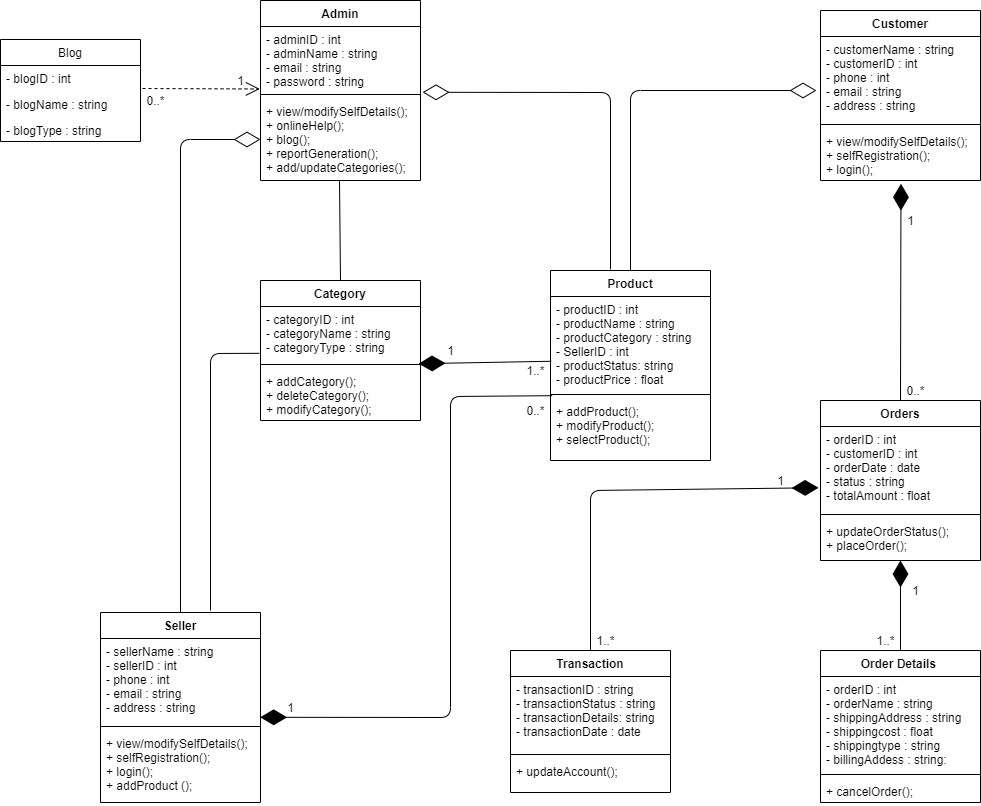

The diagram above was exported from draw.io. Its source (the exported page's mxGraphModel, read from the mxfile embedded in the PNG):
<mxGraphModel dx="1264" dy="600" grid="1" gridSize="10" guides="1" tooltips="1" connect="1" arrows="1" fold="1" page="1" pageScale="1" pageWidth="850" pageHeight="1100" math="0" shadow="0">
  <root>
    <mxCell id="0" />
    <mxCell id="1" parent="0" />
    <mxCell id="dNY0witBsX8-HD55MdwZ-1" value="Customer" style="swimlane;fontStyle=1;align=center;verticalAlign=top;childLayout=stackLayout;horizontal=1;startSize=26;horizontalStack=0;resizeParent=1;resizeParentMax=0;resizeLast=0;collapsible=1;marginBottom=0;" parent="1" vertex="1">
      <mxGeometry x="1160" y="200" width="160" height="170" as="geometry">
        <mxRectangle x="80" y="204" width="90" height="26" as="alternateBounds" />
      </mxGeometry>
    </mxCell>
    <mxCell id="dNY0witBsX8-HD55MdwZ-2" value="- customerName : string&#10;- customerID : int&#10;- phone : int&#10;- email : string&#10;- address : string" style="text;strokeColor=none;fillColor=none;align=left;verticalAlign=top;spacingLeft=4;spacingRight=4;overflow=hidden;rotatable=0;points=[[0,0.5],[1,0.5]];portConstraint=eastwest;" parent="dNY0witBsX8-HD55MdwZ-1" vertex="1">
      <mxGeometry y="26" width="160" height="84" as="geometry" />
    </mxCell>
    <mxCell id="dNY0witBsX8-HD55MdwZ-3" value="" style="line;strokeWidth=1;fillColor=none;align=left;verticalAlign=middle;spacingTop=-1;spacingLeft=3;spacingRight=3;rotatable=0;labelPosition=right;points=[];portConstraint=eastwest;" parent="dNY0witBsX8-HD55MdwZ-1" vertex="1">
      <mxGeometry y="110" width="160" height="8" as="geometry" />
    </mxCell>
    <mxCell id="dNY0witBsX8-HD55MdwZ-4" value="+ view/modifySelfDetails();&#10;+ selfRegistration();&#10;+ login();&#10;" style="text;strokeColor=none;fillColor=none;align=left;verticalAlign=top;spacingLeft=4;spacingRight=4;overflow=hidden;rotatable=0;points=[[0,0.5],[1,0.5]];portConstraint=eastwest;" parent="dNY0witBsX8-HD55MdwZ-1" vertex="1">
      <mxGeometry y="118" width="160" height="52" as="geometry" />
    </mxCell>
    <mxCell id="dNY0witBsX8-HD55MdwZ-9" value="Order Details " style="swimlane;fontStyle=1;align=center;verticalAlign=top;childLayout=stackLayout;horizontal=1;startSize=26;horizontalStack=0;resizeParent=1;resizeParentMax=0;resizeLast=0;collapsible=1;marginBottom=0;" parent="1" vertex="1">
      <mxGeometry x="1160" y="840" width="160" height="152" as="geometry">
        <mxRectangle x="620" y="230" width="110" height="26" as="alternateBounds" />
      </mxGeometry>
    </mxCell>
    <mxCell id="dNY0witBsX8-HD55MdwZ-10" value="- orderID : int&#10;- orderName : string&#10;- shippingAddress : string&#10;- shippingcost : float&#10;- shippingtype : string&#10;- billingAddess : string:" style="text;strokeColor=none;fillColor=none;align=left;verticalAlign=top;spacingLeft=4;spacingRight=4;overflow=hidden;rotatable=0;points=[[0,0.5],[1,0.5]];portConstraint=eastwest;" parent="dNY0witBsX8-HD55MdwZ-9" vertex="1">
      <mxGeometry y="26" width="160" height="94" as="geometry" />
    </mxCell>
    <mxCell id="dNY0witBsX8-HD55MdwZ-11" value="" style="line;strokeWidth=1;fillColor=none;align=left;verticalAlign=middle;spacingTop=-1;spacingLeft=3;spacingRight=3;rotatable=0;labelPosition=right;points=[];portConstraint=eastwest;" parent="dNY0witBsX8-HD55MdwZ-9" vertex="1">
      <mxGeometry y="120" width="160" height="8" as="geometry" />
    </mxCell>
    <mxCell id="dNY0witBsX8-HD55MdwZ-12" value="+ cancelOrder();&#10;" style="text;strokeColor=none;fillColor=none;align=left;verticalAlign=top;spacingLeft=4;spacingRight=4;overflow=hidden;rotatable=0;points=[[0,0.5],[1,0.5]];portConstraint=eastwest;" parent="dNY0witBsX8-HD55MdwZ-9" vertex="1">
      <mxGeometry y="128" width="160" height="24" as="geometry" />
    </mxCell>
    <mxCell id="dNY0witBsX8-HD55MdwZ-13" value="Orders" style="swimlane;fontStyle=1;align=center;verticalAlign=top;childLayout=stackLayout;horizontal=1;startSize=26;horizontalStack=0;resizeParent=1;resizeParentMax=0;resizeLast=0;collapsible=1;marginBottom=0;" parent="1" vertex="1">
      <mxGeometry x="1160" y="590" width="160" height="160" as="geometry">
        <mxRectangle x="710" y="440" width="70" height="26" as="alternateBounds" />
      </mxGeometry>
    </mxCell>
    <mxCell id="dNY0witBsX8-HD55MdwZ-14" value="- orderID : int&#10;- customerID : int&#10;- orderDate : date&#10;- status : string&#10;- totalAmount : float" style="text;strokeColor=none;fillColor=none;align=left;verticalAlign=top;spacingLeft=4;spacingRight=4;overflow=hidden;rotatable=0;points=[[0,0.5],[1,0.5]];portConstraint=eastwest;" parent="dNY0witBsX8-HD55MdwZ-13" vertex="1">
      <mxGeometry y="26" width="160" height="84" as="geometry" />
    </mxCell>
    <mxCell id="dNY0witBsX8-HD55MdwZ-15" value="" style="line;strokeWidth=1;fillColor=none;align=left;verticalAlign=middle;spacingTop=-1;spacingLeft=3;spacingRight=3;rotatable=0;labelPosition=right;points=[];portConstraint=eastwest;" parent="dNY0witBsX8-HD55MdwZ-13" vertex="1">
      <mxGeometry y="110" width="160" height="8" as="geometry" />
    </mxCell>
    <mxCell id="dNY0witBsX8-HD55MdwZ-16" value="+ updateOrderStatus();&#10;+ placeOrder();" style="text;strokeColor=none;fillColor=none;align=left;verticalAlign=top;spacingLeft=4;spacingRight=4;overflow=hidden;rotatable=0;points=[[0,0.5],[1,0.5]];portConstraint=eastwest;" parent="dNY0witBsX8-HD55MdwZ-13" vertex="1">
      <mxGeometry y="118" width="160" height="42" as="geometry" />
    </mxCell>
    <mxCell id="dNY0witBsX8-HD55MdwZ-17" value="Transaction" style="swimlane;fontStyle=1;align=center;verticalAlign=top;childLayout=stackLayout;horizontal=1;startSize=26;horizontalStack=0;resizeParent=1;resizeParentMax=0;resizeLast=0;collapsible=1;marginBottom=0;" parent="1" vertex="1">
      <mxGeometry x="850" y="840" width="160" height="142" as="geometry">
        <mxRectangle x="320" y="380" width="100" height="26" as="alternateBounds" />
      </mxGeometry>
    </mxCell>
    <mxCell id="dNY0witBsX8-HD55MdwZ-18" value="- transactionID : string&#10;- transactionStatus : string&#10;- transactionDetails: string&#10;- transactionDate : date" style="text;strokeColor=none;fillColor=none;align=left;verticalAlign=top;spacingLeft=4;spacingRight=4;overflow=hidden;rotatable=0;points=[[0,0.5],[1,0.5]];portConstraint=eastwest;" parent="dNY0witBsX8-HD55MdwZ-17" vertex="1">
      <mxGeometry y="26" width="160" height="74" as="geometry" />
    </mxCell>
    <mxCell id="dNY0witBsX8-HD55MdwZ-19" value="" style="line;strokeWidth=1;fillColor=none;align=left;verticalAlign=middle;spacingTop=-1;spacingLeft=3;spacingRight=3;rotatable=0;labelPosition=right;points=[];portConstraint=eastwest;" parent="dNY0witBsX8-HD55MdwZ-17" vertex="1">
      <mxGeometry y="100" width="160" height="8" as="geometry" />
    </mxCell>
    <mxCell id="dNY0witBsX8-HD55MdwZ-20" value="+ updateAccount();" style="text;strokeColor=none;fillColor=none;align=left;verticalAlign=top;spacingLeft=4;spacingRight=4;overflow=hidden;rotatable=0;points=[[0,0.5],[1,0.5]];portConstraint=eastwest;" parent="dNY0witBsX8-HD55MdwZ-17" vertex="1">
      <mxGeometry y="108" width="160" height="34" as="geometry" />
    </mxCell>
    <mxCell id="dNY0witBsX8-HD55MdwZ-22" value="Seller" style="swimlane;fontStyle=1;align=center;verticalAlign=top;childLayout=stackLayout;horizontal=1;startSize=26;horizontalStack=0;resizeParent=1;resizeParentMax=0;resizeLast=0;collapsible=1;marginBottom=0;" parent="1" vertex="1">
      <mxGeometry x="440" y="802" width="160" height="190" as="geometry">
        <mxRectangle x="450" y="720" width="70" height="26" as="alternateBounds" />
      </mxGeometry>
    </mxCell>
    <mxCell id="dNY0witBsX8-HD55MdwZ-23" value="- sellerName : string&#10;- sellerID : int&#10;- phone : int&#10;- email : string&#10;- address : string" style="text;strokeColor=none;fillColor=none;align=left;verticalAlign=top;spacingLeft=4;spacingRight=4;overflow=hidden;rotatable=0;points=[[0,0.5],[1,0.5]];portConstraint=eastwest;" parent="dNY0witBsX8-HD55MdwZ-22" vertex="1">
      <mxGeometry y="26" width="160" height="84" as="geometry" />
    </mxCell>
    <mxCell id="dNY0witBsX8-HD55MdwZ-24" value="" style="line;strokeWidth=1;fillColor=none;align=left;verticalAlign=middle;spacingTop=-1;spacingLeft=3;spacingRight=3;rotatable=0;labelPosition=right;points=[];portConstraint=eastwest;" parent="dNY0witBsX8-HD55MdwZ-22" vertex="1">
      <mxGeometry y="110" width="160" height="8" as="geometry" />
    </mxCell>
    <mxCell id="dNY0witBsX8-HD55MdwZ-25" value="+ view/modifySelfDetails();&#10;+ selfRegistration();&#10;+ login();&#10;+ addProduct ();" style="text;strokeColor=none;fillColor=none;align=left;verticalAlign=top;spacingLeft=4;spacingRight=4;overflow=hidden;rotatable=0;points=[[0,0.5],[1,0.5]];portConstraint=eastwest;" parent="dNY0witBsX8-HD55MdwZ-22" vertex="1">
      <mxGeometry y="118" width="160" height="72" as="geometry" />
    </mxCell>
    <mxCell id="dNY0witBsX8-HD55MdwZ-30" value="Admin" style="swimlane;fontStyle=1;align=center;verticalAlign=top;childLayout=stackLayout;horizontal=1;startSize=26;horizontalStack=0;resizeParent=1;resizeParentMax=0;resizeLast=0;collapsible=1;marginBottom=0;" parent="1" vertex="1">
      <mxGeometry x="600" y="190" width="160" height="180" as="geometry">
        <mxRectangle x="390" y="600" width="70" height="26" as="alternateBounds" />
      </mxGeometry>
    </mxCell>
    <mxCell id="dNY0witBsX8-HD55MdwZ-31" value="- adminID : int&#10;- adminName : string&#10;- email : string&#10;- password : string" style="text;strokeColor=none;fillColor=none;align=left;verticalAlign=top;spacingLeft=4;spacingRight=4;overflow=hidden;rotatable=0;points=[[0,0.5],[1,0.5]];portConstraint=eastwest;" parent="dNY0witBsX8-HD55MdwZ-30" vertex="1">
      <mxGeometry y="26" width="160" height="64" as="geometry" />
    </mxCell>
    <mxCell id="dNY0witBsX8-HD55MdwZ-32" value="" style="line;strokeWidth=1;fillColor=none;align=left;verticalAlign=middle;spacingTop=-1;spacingLeft=3;spacingRight=3;rotatable=0;labelPosition=right;points=[];portConstraint=eastwest;" parent="dNY0witBsX8-HD55MdwZ-30" vertex="1">
      <mxGeometry y="90" width="160" height="8" as="geometry" />
    </mxCell>
    <mxCell id="dNY0witBsX8-HD55MdwZ-33" value="+ view/modifySelfDetails();&#10;+ onlineHelp();&#10;+ blog();&#10;+ reportGeneration();&#10;+ add/updateCategories();" style="text;strokeColor=none;fillColor=none;align=left;verticalAlign=top;spacingLeft=4;spacingRight=4;overflow=hidden;rotatable=0;points=[[0,0.5],[1,0.5]];portConstraint=eastwest;" parent="dNY0witBsX8-HD55MdwZ-30" vertex="1">
      <mxGeometry y="98" width="160" height="82" as="geometry" />
    </mxCell>
    <mxCell id="dNY0witBsX8-HD55MdwZ-34" value="Category" style="swimlane;fontStyle=1;align=center;verticalAlign=top;childLayout=stackLayout;horizontal=1;startSize=26;horizontalStack=0;resizeParent=1;resizeParentMax=0;resizeLast=0;collapsible=1;marginBottom=0;" parent="1" vertex="1">
      <mxGeometry x="600" y="470" width="160" height="140" as="geometry">
        <mxRectangle x="640" y="720" width="80" height="26" as="alternateBounds" />
      </mxGeometry>
    </mxCell>
    <mxCell id="dNY0witBsX8-HD55MdwZ-35" value="- categoryID : int&#10;- categoryName : string&#10;- categoryType : string" style="text;strokeColor=none;fillColor=none;align=left;verticalAlign=top;spacingLeft=4;spacingRight=4;overflow=hidden;rotatable=0;points=[[0,0.5],[1,0.5]];portConstraint=eastwest;" parent="dNY0witBsX8-HD55MdwZ-34" vertex="1">
      <mxGeometry y="26" width="160" height="54" as="geometry" />
    </mxCell>
    <mxCell id="dNY0witBsX8-HD55MdwZ-36" value="" style="line;strokeWidth=1;fillColor=none;align=left;verticalAlign=middle;spacingTop=-1;spacingLeft=3;spacingRight=3;rotatable=0;labelPosition=right;points=[];portConstraint=eastwest;" parent="dNY0witBsX8-HD55MdwZ-34" vertex="1">
      <mxGeometry y="80" width="160" height="8" as="geometry" />
    </mxCell>
    <mxCell id="dNY0witBsX8-HD55MdwZ-37" value="+ addCategory();&#10;+ deleteCategory();&#10;+ modifyCategory();" style="text;strokeColor=none;fillColor=none;align=left;verticalAlign=top;spacingLeft=4;spacingRight=4;overflow=hidden;rotatable=0;points=[[0,0.5],[1,0.5]];portConstraint=eastwest;" parent="dNY0witBsX8-HD55MdwZ-34" vertex="1">
      <mxGeometry y="88" width="160" height="52" as="geometry" />
    </mxCell>
    <mxCell id="dNY0witBsX8-HD55MdwZ-38" value="Blog" style="swimlane;fontStyle=0;childLayout=stackLayout;horizontal=1;startSize=26;fillColor=none;horizontalStack=0;resizeParent=1;resizeParentMax=0;resizeLast=0;collapsible=1;marginBottom=0;" parent="1" vertex="1">
      <mxGeometry x="340" y="229" width="140" height="102" as="geometry">
        <mxRectangle x="700" y="470" width="60" height="26" as="alternateBounds" />
      </mxGeometry>
    </mxCell>
    <mxCell id="dNY0witBsX8-HD55MdwZ-39" value="- blogID : int" style="text;strokeColor=none;fillColor=none;align=left;verticalAlign=top;spacingLeft=4;spacingRight=4;overflow=hidden;rotatable=0;points=[[0,0.5],[1,0.5]];portConstraint=eastwest;" parent="dNY0witBsX8-HD55MdwZ-38" vertex="1">
      <mxGeometry y="26" width="140" height="26" as="geometry" />
    </mxCell>
    <mxCell id="dNY0witBsX8-HD55MdwZ-40" value="- blogName : string" style="text;strokeColor=none;fillColor=none;align=left;verticalAlign=top;spacingLeft=4;spacingRight=4;overflow=hidden;rotatable=0;points=[[0,0.5],[1,0.5]];portConstraint=eastwest;" parent="dNY0witBsX8-HD55MdwZ-38" vertex="1">
      <mxGeometry y="52" width="140" height="26" as="geometry" />
    </mxCell>
    <mxCell id="dNY0witBsX8-HD55MdwZ-41" value="- blogType : string" style="text;strokeColor=none;fillColor=none;align=left;verticalAlign=top;spacingLeft=4;spacingRight=4;overflow=hidden;rotatable=0;points=[[0,0.5],[1,0.5]];portConstraint=eastwest;" parent="dNY0witBsX8-HD55MdwZ-38" vertex="1">
      <mxGeometry y="78" width="140" height="24" as="geometry" />
    </mxCell>
    <mxCell id="dNY0witBsX8-HD55MdwZ-42" value="Product" style="swimlane;fontStyle=1;align=center;verticalAlign=top;childLayout=stackLayout;horizontal=1;startSize=26;horizontalStack=0;resizeParent=1;resizeParentMax=0;resizeLast=0;collapsible=1;marginBottom=0;" parent="1" vertex="1">
      <mxGeometry x="890" y="460" width="160" height="190" as="geometry">
        <mxRectangle x="640" y="940" width="80" height="26" as="alternateBounds" />
      </mxGeometry>
    </mxCell>
    <mxCell id="dNY0witBsX8-HD55MdwZ-43" value="- productID : int&#10;- productName : string&#10;- productCategory : string&#10;- SellerID : int&#10;- productStatus: string&#10;- productPrice : float" style="text;strokeColor=none;fillColor=none;align=left;verticalAlign=top;spacingLeft=4;spacingRight=4;overflow=hidden;rotatable=0;points=[[0,0.5],[1,0.5]];portConstraint=eastwest;" parent="dNY0witBsX8-HD55MdwZ-42" vertex="1">
      <mxGeometry y="26" width="160" height="94" as="geometry" />
    </mxCell>
    <mxCell id="dNY0witBsX8-HD55MdwZ-44" value="" style="line;strokeWidth=1;fillColor=none;align=left;verticalAlign=middle;spacingTop=-1;spacingLeft=3;spacingRight=3;rotatable=0;labelPosition=right;points=[];portConstraint=eastwest;" parent="dNY0witBsX8-HD55MdwZ-42" vertex="1">
      <mxGeometry y="120" width="160" height="8" as="geometry" />
    </mxCell>
    <mxCell id="dNY0witBsX8-HD55MdwZ-45" value="+ addProduct();&#10;+ modifyProduct();&#10;+ selectProduct();" style="text;strokeColor=none;fillColor=none;align=left;verticalAlign=top;spacingLeft=4;spacingRight=4;overflow=hidden;rotatable=0;points=[[0,0.5],[1,0.5]];portConstraint=eastwest;" parent="dNY0witBsX8-HD55MdwZ-42" vertex="1">
      <mxGeometry y="128" width="160" height="62" as="geometry" />
    </mxCell>
    <mxCell id="dNY0witBsX8-HD55MdwZ-47" value="" style="endArrow=diamondThin;endFill=1;endSize=24;html=1;entryX=0.988;entryY=0.4;entryDx=0;entryDy=0;entryPerimeter=0;exitX=0.005;exitY=0.689;exitDx=0;exitDy=0;exitPerimeter=0;" parent="1" source="dNY0witBsX8-HD55MdwZ-43" target="dNY0witBsX8-HD55MdwZ-36" edge="1">
      <mxGeometry width="160" relative="1" as="geometry">
        <mxPoint x="886" y="552" as="sourcePoint" />
        <mxPoint x="570" y="720" as="targetPoint" />
      </mxGeometry>
    </mxCell>
    <mxCell id="dNY0witBsX8-HD55MdwZ-48" value="" style="endArrow=diamondThin;endFill=1;endSize=24;html=1;exitX=0.5;exitY=0;exitDx=0;exitDy=0;entryX=0.5;entryY=1;entryDx=0;entryDy=0;entryPerimeter=0;" parent="1" source="dNY0witBsX8-HD55MdwZ-9" target="dNY0witBsX8-HD55MdwZ-16" edge="1">
      <mxGeometry width="160" relative="1" as="geometry">
        <mxPoint x="410" y="560" as="sourcePoint" />
        <mxPoint x="570" y="560" as="targetPoint" />
      </mxGeometry>
    </mxCell>
    <mxCell id="dNY0witBsX8-HD55MdwZ-49" value="" style="endArrow=diamondThin;endFill=1;endSize=24;html=1;exitX=0.5;exitY=0;exitDx=0;exitDy=0;entryX=0.503;entryY=1.062;entryDx=0;entryDy=0;entryPerimeter=0;" parent="1" source="dNY0witBsX8-HD55MdwZ-13" target="dNY0witBsX8-HD55MdwZ-4" edge="1">
      <mxGeometry width="160" relative="1" as="geometry">
        <mxPoint x="410" y="420" as="sourcePoint" />
        <mxPoint x="220" y="440" as="targetPoint" />
      </mxGeometry>
    </mxCell>
    <mxCell id="dNY0witBsX8-HD55MdwZ-51" value="" style="endArrow=open;endSize=12;dashed=1;html=1;entryX=-0.004;entryY=0.976;entryDx=0;entryDy=0;entryPerimeter=0;" parent="1" target="dNY0witBsX8-HD55MdwZ-31" edge="1">
      <mxGeometry width="160" relative="1" as="geometry">
        <mxPoint x="482" y="278" as="sourcePoint" />
        <mxPoint x="820" y="330" as="targetPoint" />
        <Array as="points" />
      </mxGeometry>
    </mxCell>
    <mxCell id="dNY0witBsX8-HD55MdwZ-59" value="" style="endArrow=none;html=1;exitX=0.5;exitY=0;exitDx=0;exitDy=0;" parent="1" source="dNY0witBsX8-HD55MdwZ-34" edge="1">
      <mxGeometry width="50" height="50" relative="1" as="geometry">
        <mxPoint x="720" y="570" as="sourcePoint" />
        <mxPoint x="679" y="370" as="targetPoint" />
      </mxGeometry>
    </mxCell>
    <mxCell id="dNY0witBsX8-HD55MdwZ-60" value="" style="endArrow=diamondThin;endFill=0;endSize=24;html=1;entryX=1.013;entryY=1.028;entryDx=0;entryDy=0;entryPerimeter=0;" parent="1" target="dNY0witBsX8-HD55MdwZ-31" edge="1">
      <mxGeometry width="160" relative="1" as="geometry">
        <mxPoint x="950" y="459" as="sourcePoint" />
        <mxPoint x="960" y="280" as="targetPoint" />
        <Array as="points">
          <mxPoint x="950" y="282" />
        </Array>
      </mxGeometry>
    </mxCell>
    <mxCell id="dNY0witBsX8-HD55MdwZ-64" value="" style="endArrow=diamondThin;endFill=0;endSize=24;html=1;exitX=0.5;exitY=0;exitDx=0;exitDy=0;" parent="1" source="dNY0witBsX8-HD55MdwZ-42" edge="1">
      <mxGeometry width="160" relative="1" as="geometry">
        <mxPoint x="960" y="410" as="sourcePoint" />
        <mxPoint x="1156" y="280" as="targetPoint" />
        <Array as="points">
          <mxPoint x="970" y="280" />
        </Array>
      </mxGeometry>
    </mxCell>
    <mxCell id="dNY0witBsX8-HD55MdwZ-65" value="" style="endArrow=diamondThin;endFill=1;endSize=24;html=1;exitX=0.5;exitY=0;exitDx=0;exitDy=0;entryX=-0.012;entryY=0.729;entryDx=0;entryDy=0;entryPerimeter=0;" parent="1" source="dNY0witBsX8-HD55MdwZ-17" target="dNY0witBsX8-HD55MdwZ-14" edge="1">
      <mxGeometry width="160" relative="1" as="geometry">
        <mxPoint x="730" y="740" as="sourcePoint" />
        <mxPoint x="890" y="740" as="targetPoint" />
        <Array as="points">
          <mxPoint x="930" y="680" />
        </Array>
      </mxGeometry>
    </mxCell>
    <mxCell id="dNY0witBsX8-HD55MdwZ-66" value="" style="endArrow=diamondThin;endFill=0;endSize=24;html=1;exitX=0.5;exitY=0;exitDx=0;exitDy=0;entryX=0;entryY=0.5;entryDx=0;entryDy=0;" parent="1" source="dNY0witBsX8-HD55MdwZ-22" target="dNY0witBsX8-HD55MdwZ-33" edge="1">
      <mxGeometry width="160" relative="1" as="geometry">
        <mxPoint x="560" y="550" as="sourcePoint" />
        <mxPoint x="720" y="550" as="targetPoint" />
        <Array as="points">
          <mxPoint x="520" y="329" />
        </Array>
      </mxGeometry>
    </mxCell>
    <mxCell id="dNY0witBsX8-HD55MdwZ-67" value="" style="endArrow=diamondThin;endFill=1;endSize=24;html=1;entryX=0.998;entryY=0.938;entryDx=0;entryDy=0;entryPerimeter=0;exitX=0.01;exitY=0.65;exitDx=0;exitDy=0;exitPerimeter=0;" parent="1" source="dNY0witBsX8-HD55MdwZ-44" target="dNY0witBsX8-HD55MdwZ-23" edge="1">
      <mxGeometry width="160" relative="1" as="geometry">
        <mxPoint x="885" y="586" as="sourcePoint" />
        <mxPoint x="720" y="700" as="targetPoint" />
        <Array as="points">
          <mxPoint x="790" y="586" />
          <mxPoint x="790" y="907" />
        </Array>
      </mxGeometry>
    </mxCell>
    <mxCell id="dNY0witBsX8-HD55MdwZ-68" value="" style="endArrow=none;html=1;entryX=-0.007;entryY=0.867;entryDx=0;entryDy=0;entryPerimeter=0;" parent="1" target="dNY0witBsX8-HD55MdwZ-35" edge="1">
      <mxGeometry width="50" height="50" relative="1" as="geometry">
        <mxPoint x="550" y="800" as="sourcePoint" />
        <mxPoint x="670" y="680" as="targetPoint" />
        <Array as="points">
          <mxPoint x="550" y="543" />
        </Array>
      </mxGeometry>
    </mxCell>
    <mxCell id="u-rL1JD0vIuNYhweF9NP-1" value="1" style="text;html=1;align=center;verticalAlign=middle;resizable=0;points=[];autosize=1;" parent="1" vertex="1">
      <mxGeometry x="570" y="260" width="20" height="20" as="geometry" />
    </mxCell>
    <mxCell id="u-rL1JD0vIuNYhweF9NP-2" value="0..*" style="text;html=1;align=center;verticalAlign=middle;resizable=0;points=[];autosize=1;" parent="1" vertex="1">
      <mxGeometry x="480" y="280" width="30" height="20" as="geometry" />
    </mxCell>
    <mxCell id="u-rL1JD0vIuNYhweF9NP-3" value="1" style="text;html=1;align=center;verticalAlign=middle;resizable=0;points=[];autosize=1;" parent="1" vertex="1">
      <mxGeometry x="1240" y="400" width="20" height="20" as="geometry" />
    </mxCell>
    <mxCell id="u-rL1JD0vIuNYhweF9NP-4" value="0..*" style="text;html=1;align=center;verticalAlign=middle;resizable=0;points=[];autosize=1;" parent="1" vertex="1">
      <mxGeometry x="1240" y="570" width="30" height="20" as="geometry" />
    </mxCell>
    <mxCell id="u-rL1JD0vIuNYhweF9NP-5" value="1" style="text;html=1;align=center;verticalAlign=middle;resizable=0;points=[];autosize=1;" parent="1" vertex="1">
      <mxGeometry x="1110" y="660" width="20" height="20" as="geometry" />
    </mxCell>
    <mxCell id="u-rL1JD0vIuNYhweF9NP-6" value="1..*" style="text;html=1;align=center;verticalAlign=middle;resizable=0;points=[];autosize=1;" parent="1" vertex="1">
      <mxGeometry x="930" y="820" width="30" height="20" as="geometry" />
    </mxCell>
    <mxCell id="u-rL1JD0vIuNYhweF9NP-7" value="1" style="text;html=1;align=center;verticalAlign=middle;resizable=0;points=[];autosize=1;" parent="1" vertex="1">
      <mxGeometry x="1245" y="770" width="20" height="20" as="geometry" />
    </mxCell>
    <mxCell id="u-rL1JD0vIuNYhweF9NP-8" value="1..*" style="text;html=1;align=center;verticalAlign=middle;resizable=0;points=[];autosize=1;" parent="1" vertex="1">
      <mxGeometry x="1210" y="820" width="30" height="20" as="geometry" />
    </mxCell>
    <mxCell id="u-rL1JD0vIuNYhweF9NP-9" value="1" style="text;html=1;align=center;verticalAlign=middle;resizable=0;points=[];autosize=1;" parent="1" vertex="1">
      <mxGeometry x="620" y="887" width="20" height="20" as="geometry" />
    </mxCell>
    <mxCell id="u-rL1JD0vIuNYhweF9NP-10" value="0..*" style="text;html=1;align=center;verticalAlign=middle;resizable=0;points=[];autosize=1;" parent="1" vertex="1">
      <mxGeometry x="860" y="590" width="30" height="20" as="geometry" />
    </mxCell>
    <mxCell id="u-rL1JD0vIuNYhweF9NP-11" value="1" style="text;html=1;align=center;verticalAlign=middle;resizable=0;points=[];autosize=1;" parent="1" vertex="1">
      <mxGeometry x="780" y="530" width="20" height="20" as="geometry" />
    </mxCell>
    <mxCell id="u-rL1JD0vIuNYhweF9NP-12" value="1..*" style="text;html=1;align=center;verticalAlign=middle;resizable=0;points=[];autosize=1;" parent="1" vertex="1">
      <mxGeometry x="860" y="550" width="30" height="20" as="geometry" />
    </mxCell>
  </root>
</mxGraphModel>